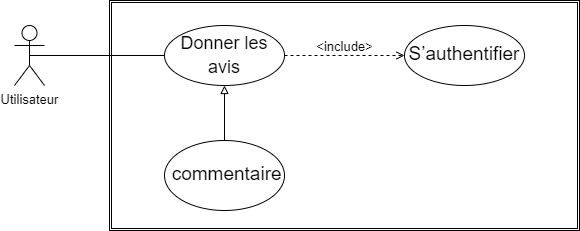

The diagram above was exported from draw.io. Its source (the exported page's mxGraphModel, read from the mxfile embedded in the PNG):
<mxGraphModel dx="1038" dy="489" grid="1" gridSize="10" guides="1" tooltips="1" connect="1" arrows="1" fold="1" page="1" pageScale="1" pageWidth="827" pageHeight="1169" math="0" shadow="0">
  <root>
    <mxCell id="F-4tlM8NvWOkFKDbZP8R-0" />
    <mxCell id="F-4tlM8NvWOkFKDbZP8R-1" parent="F-4tlM8NvWOkFKDbZP8R-0" />
    <mxCell id="lsqKM4t3RGcTJLVMiTTU-0" style="edgeStyle=none;rounded=0;orthogonalLoop=1;jettySize=auto;html=1;entryX=0;entryY=0.5;entryDx=0;entryDy=0;exitX=0.5;exitY=0.5;exitDx=0;exitDy=0;exitPerimeter=0;endArrow=none;endFill=0;" edge="1" parent="F-4tlM8NvWOkFKDbZP8R-1" source="lsqKM4t3RGcTJLVMiTTU-1" target="lsqKM4t3RGcTJLVMiTTU-2">
      <mxGeometry relative="1" as="geometry">
        <mxPoint x="280" y="145" as="sourcePoint" />
      </mxGeometry>
    </mxCell>
    <mxCell id="lsqKM4t3RGcTJLVMiTTU-1" value="&lt;font style=&quot;font-size: 13px&quot;&gt;Utilisateur&lt;/font&gt;" style="shape=umlActor;verticalLabelPosition=bottom;verticalAlign=top;html=1;outlineConnect=0;" vertex="1" parent="F-4tlM8NvWOkFKDbZP8R-1">
      <mxGeometry x="140" y="225" width="30" height="60" as="geometry" />
    </mxCell>
    <mxCell id="lsqKM4t3RGcTJLVMiTTU-2" value="&lt;span lang=&quot;FR&quot; style=&quot;line-height: 1.3&quot;&gt;&lt;span style=&quot;font-size: 18px&quot;&gt;Donner les avis&lt;/span&gt;&lt;b style=&quot;font-family: &amp;#34;times new roman&amp;#34; , &amp;#34;serif&amp;#34; ; font-size: 12pt&quot;&gt;&lt;br&gt;&lt;/b&gt;&lt;/span&gt;" style="ellipse;whiteSpace=wrap;html=1;fillColor=none;" vertex="1" parent="F-4tlM8NvWOkFKDbZP8R-1">
      <mxGeometry x="290" y="225" width="120" height="60" as="geometry" />
    </mxCell>
    <mxCell id="lsqKM4t3RGcTJLVMiTTU-3" value="&lt;p class=&quot;MsoNormal&quot;&gt;&lt;span lang=&quot;FR&quot; style=&quot;line-height: 115%&quot;&gt;&lt;font style=&quot;font-size: 19px&quot;&gt;S’authentifier&lt;/font&gt;&lt;/span&gt;&lt;br&gt;&lt;/p&gt;" style="ellipse;whiteSpace=wrap;html=1;fillColor=none;" vertex="1" parent="F-4tlM8NvWOkFKDbZP8R-1">
      <mxGeometry x="530" y="225" width="120" height="60" as="geometry" />
    </mxCell>
    <mxCell id="lsqKM4t3RGcTJLVMiTTU-4" style="edgeStyle=none;rounded=0;orthogonalLoop=1;jettySize=auto;html=1;exitX=1;exitY=0.5;exitDx=0;exitDy=0;dashed=1;endArrow=open;endFill=0;entryX=0;entryY=0.5;entryDx=0;entryDy=0;" edge="1" parent="F-4tlM8NvWOkFKDbZP8R-1" source="lsqKM4t3RGcTJLVMiTTU-2" target="lsqKM4t3RGcTJLVMiTTU-3">
      <mxGeometry relative="1" as="geometry">
        <mxPoint x="460" y="265" as="sourcePoint" />
        <mxPoint x="530" y="265" as="targetPoint" />
      </mxGeometry>
    </mxCell>
    <mxCell id="lsqKM4t3RGcTJLVMiTTU-5" value="" style="shape=ext;double=1;rounded=0;whiteSpace=wrap;html=1;fontSize=19;strokeColor=default;strokeWidth=0.5;fillColor=none;" vertex="1" parent="F-4tlM8NvWOkFKDbZP8R-1">
      <mxGeometry x="235" y="200" width="470" height="230" as="geometry" />
    </mxCell>
    <mxCell id="lsqKM4t3RGcTJLVMiTTU-6" value="&lt;p class=&quot;MsoBodyText&quot; style=&quot;margin-top: 0.1pt&quot;&gt;&lt;span lang=&quot;FR&quot;&gt;&lt;span style=&quot;font-weight: normal&quot;&gt;&lt;font style=&quot;font-size: 13px&quot;&gt;&amp;lt;include&amp;gt;&lt;/font&gt;&lt;/span&gt;&lt;span style=&quot;font-size: 12.5pt&quot;&gt;&lt;/span&gt;&lt;/span&gt;&lt;/p&gt;" style="text;strokeColor=none;fillColor=none;html=1;fontSize=24;fontStyle=1;verticalAlign=middle;align=center;fontFamily=Helvetica;" vertex="1" parent="F-4tlM8NvWOkFKDbZP8R-1">
      <mxGeometry x="420" y="235" width="100" height="40" as="geometry" />
    </mxCell>
    <mxCell id="lsqKM4t3RGcTJLVMiTTU-13" style="rounded=0;orthogonalLoop=1;jettySize=auto;html=1;exitX=0.5;exitY=0;exitDx=0;exitDy=0;entryX=0.5;entryY=1;entryDx=0;entryDy=0;fontFamily=Helvetica;fontSize=19;endArrow=block;endFill=0;" edge="1" parent="F-4tlM8NvWOkFKDbZP8R-1" source="lsqKM4t3RGcTJLVMiTTU-14" target="lsqKM4t3RGcTJLVMiTTU-2">
      <mxGeometry relative="1" as="geometry" />
    </mxCell>
    <mxCell id="lsqKM4t3RGcTJLVMiTTU-14" value="&lt;span lang=&quot;FR&quot; style=&quot;line-height: 1.3&quot;&gt;&lt;span lang=&quot;FR&quot; style=&quot;line-height: 115%&quot;&gt;&lt;font style=&quot;font-size: 19px&quot;&gt;&amp;nbsp;commentaire&lt;/font&gt;&lt;/span&gt;&lt;b style=&quot;font-family: &amp;#34;times new roman&amp;#34; , &amp;#34;serif&amp;#34; ; font-size: 12pt&quot;&gt;&lt;br&gt;&lt;/b&gt;&lt;/span&gt;" style="ellipse;whiteSpace=wrap;html=1;fillColor=none;" vertex="1" parent="F-4tlM8NvWOkFKDbZP8R-1">
      <mxGeometry x="290" y="340" width="120" height="70" as="geometry" />
    </mxCell>
  </root>
</mxGraphModel>